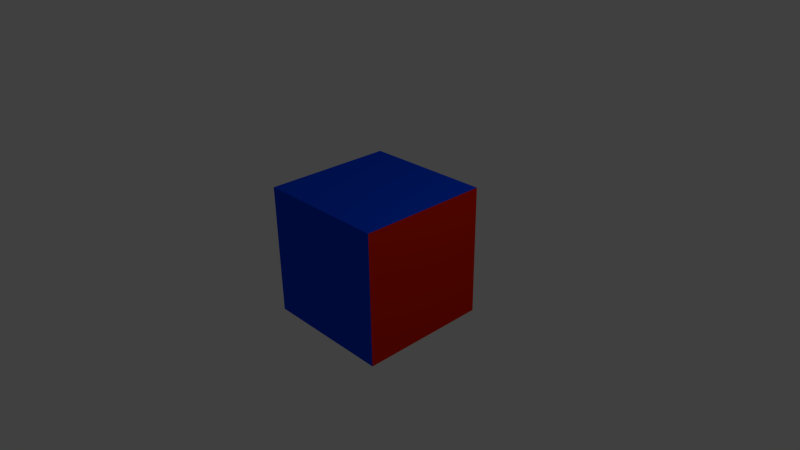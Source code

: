 # Source: two-materials.blend  (saved by Blender 2.58.1; exported with 4.5.12 LTS)
import bpy
from mathutils import Matrix  # noqa: F401  (used for matrix-valued properties, if any)

bpy.ops.wm.read_factory_settings(use_empty=True)
scene = bpy.context.scene
scene.name = 'Scene'

# ---- collections
col_collection_1 = bpy.data.collections.new('Collection 1'); scene.collection.children.link(col_collection_1)

# ---- materials (node trees are filled in below, after node groups)
mat_material = bpy.data.materials.new('Material')
mat_material.alpha_threshold = 0.0
mat_material.use_transparent_shadow = False
mat_material.diffuse_color = (0.8, 0.01756, 0.0, 1.0)
mat_material.roughness = 0.5
mat_material.line_color = (0.0, 0.0, 0.0, 1.0)
mat_material_001 = bpy.data.materials.new('Material.001')
mat_material_001.alpha_threshold = 0.0
mat_material_001.use_transparent_shadow = False
mat_material_001.diffuse_color = (0.0, 0.06011, 0.8, 1.0)
mat_material_001.roughness = 0.5
mat_material_001.line_color = (0.0, 0.0, 0.0, 1.0)

# ---- material node trees

# ---- world
world_world = bpy.data.worlds.new('World'); scene.world = world_world
world_world.color = (0.05088, 0.05088, 0.05088)
world_world.use_sun_shadow = False
world_world.sun_shadow_jitter_overblur = 0.0
world_world.cycles.sampling_method = 'MANUAL'
world_world.cycles.sample_map_resolution = 256

# ---- cameras
cam_camera = bpy.data.cameras.new('Camera')
cam_camera.clip_end = 100.0
cam_camera.lens = 35.0
cam_camera.ortho_scale = 7.314
cam_camera.dof.focus_distance = 0.0
cam_camera.dof.aperture_fstop = 128.0

# ---- lights
light_lamp = bpy.data.lights.new('Lamp', 'POINT')
light_lamp.transmission_factor = 0.0
light_lamp.cutoff_distance = 30.0
light_lamp.energy = 100.0
light_lamp.shadow_buffer_clip_start = 1.001
light_lamp.shadow_soft_size = 1.0
light_lamp.shadow_maximum_resolution = 0.006
light_lamp.use_absolute_resolution = True
light_lamp.cycles.use_multiple_importance_sampling = False

# ---- meshes
me_cube = bpy.data.meshes.new('Cube')
me_cube.from_pydata([(1.0, 1.0, -1.0), (1.0, -1.0, -1.0), (-1.0, -1.0, -1.0), (-1.0, 1.0, -1.0), (1.0, 1.0, 1.0), (1.0, -1.0, 1.0), (-1.0, -1.0, 1.0), (-1.0, 1.0, 1.0)], [], [(0, 1, 2, 3), (4, 7, 6, 5), (0, 4, 5, 1), (1, 5, 6, 2), (2, 6, 7, 3), (4, 0, 3, 7)])
me_cube.polygons.foreach_set('material_index', [0, 1, 0, 1, 1, 0])
me_cube.materials.append(mat_material)
me_cube.materials.append(mat_material_001)
me_cube.use_remesh_preserve_volume = False
me_cube.use_remesh_preserve_attributes = False
me_cube.use_mirror_vertex_groups = False
me_cube.update()

# ---- objects
ob_cube = bpy.data.objects.new('Cube', me_cube)
ob_lamp = bpy.data.objects.new('Lamp', light_lamp)
ob_camera = bpy.data.objects.new('Camera', cam_camera)

# ---- transforms, parenting, visibility, modifiers, constraints
ob_cube.location = (0.0, 0.0, 0.0)
ob_cube.lock_rotations_4d = False
ob_cube.empty_display_type = 'ARROWS'
ob_cube.lineart.crease_threshold = 0.0
ob_lamp.location = (4.076, 1.005, 5.904)
ob_lamp.rotation_euler = (0.6503, 0.05522, 1.866)
ob_lamp.lock_rotations_4d = False
ob_lamp.empty_display_type = 'ARROWS'
ob_lamp.color = (0.0, 0.0, 0.0, 0.0)
ob_lamp.lineart.crease_threshold = 0.0
ob_camera.location = (7.481, -6.508, 5.344)
ob_camera.rotation_euler = (1.109, 0.01082, 0.8149)
ob_camera.lock_rotations_4d = False
ob_camera.empty_display_type = 'ARROWS'
ob_camera.color = (0.0, 0.0, 0.0, 0.0)
ob_camera.display_type = 'WIRE'
ob_camera.lineart.crease_threshold = 0.0

# ---- collection membership
col_collection_1.objects.link(ob_cube)
col_collection_1.objects.link(ob_lamp)
col_collection_1.objects.link(ob_camera)

# ---- scene / render settings (as saved in the file)
scene.camera = ob_camera
scene.frame_start = 1; scene.frame_end = 250; scene.frame_set(1)
scene.render.engine = 'BLENDER_EEVEE_NEXT'
scene.render.image_settings.color_mode = 'RGB'
scene.render.image_settings.compression = 90
scene.render.resolution_percentage = 50
scene.render.dither_intensity = 0.0
scene.render.bake_margin = 2
scene.render.bake_bias = 0.0
scene.cycles.use_denoising = False
scene.cycles.samples = 10
scene.cycles.sampling_pattern = 'TABULATED_SOBOL'
scene.cycles.light_sampling_threshold = 0.0
scene.cycles.use_adaptive_sampling = False
scene.cycles.use_light_tree = False
scene.cycles.blur_glossy = 0.0
scene.cycles.volume_bounces = 1
scene.cycles.pixel_filter_type = 'GAUSSIAN'
scene.cycles.sample_clamp_indirect = 0.0
scene.view_settings.view_transform = 'Standard'
bpy.context.view_layer.update()
